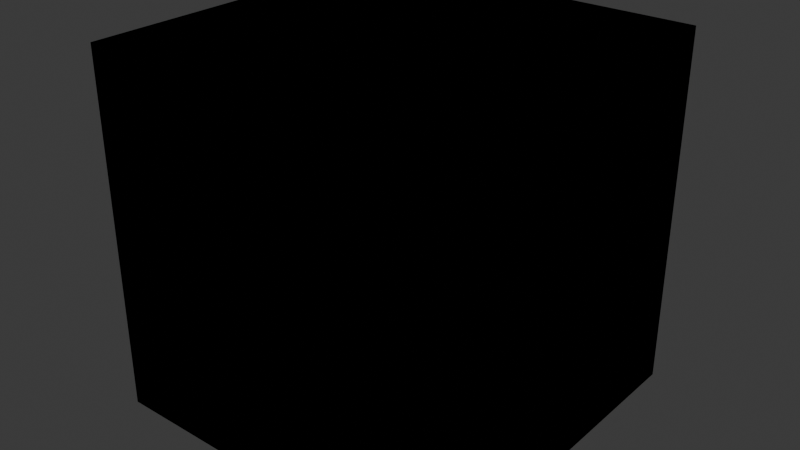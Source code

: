 # Source: Cube.blend  (saved by Blender 4.3.32; exported with 4.5.12 LTS)
import bpy
from mathutils import Matrix  # noqa: F401  (used for matrix-valued properties, if any)

bpy.ops.wm.read_factory_settings(use_empty=True)
scene = bpy.context.scene
scene.name = 'Scene'

# ---- collections
col_collection = bpy.data.collections.new('Collection'); scene.collection.children.link(col_collection)

# ---- world
world_world = bpy.data.worlds.new('World'); scene.world = world_world
world_world.use_nodes = True; world_world.node_tree.nodes.clear()
_N = world_world.node_tree.nodes; _L = world_world.node_tree.links
n0 = _N.new('ShaderNodeOutputWorld'); n0.name = 'World Output'; n0.location = (300, 300)
n1 = _N.new('ShaderNodeBackground'); n1.name = 'Background'; n1.location = (10, 300)
n1.inputs[0].default_value = (0.05088, 0.05088, 0.05088, 1.0)
_L.new(n1.outputs[0], n0.inputs[0])
n0.is_active_output = True
world_world.color = (0.05088, 0.05088, 0.05088)
world_world.sun_shadow_jitter_overblur = 0.0

# ---- meshes
me_cube_001 = bpy.data.meshes.new('Cube.001')
me_cube_001.from_pydata([(-1.0, -1.0, -1.0), (-1.0, -1.0, 1.0), (-1.0, 1.0, -1.0), (-1.0, 1.0, 1.0), (1.0, -1.0, -1.0), (1.0, -1.0, 1.0), (1.0, 1.0, -1.0), (1.0, 1.0, 1.0)], [], [(0, 1, 3, 2), (2, 3, 7, 6), (6, 7, 5, 4), (4, 5, 1, 0), (2, 6, 4, 0), (7, 3, 1, 5)])
_uv = me_cube_001.uv_layers.new(name='UVMap')
_uv.uv.foreach_set('vector', [0.375, 0.0, 0.625, 0.0, 0.625, 0.25, 0.375, 0.25, 0.375, 0.25, 0.625, 0.25, 0.625, 0.5, 0.375, 0.5, 0.375, 0.5, 0.625, 0.5, 0.625, 0.75, 0.375, 0.75, 0.375, 0.75, 0.625, 0.75, 0.625, 1.0, 0.375, 1.0, 0.125, 0.5, 0.375, 0.5, 0.375, 0.75, 0.125, 0.75, 0.625, 0.5, 0.875, 0.5, 0.875, 0.75, 0.625, 0.75])
me_cube_001.update()
me_cube_002 = bpy.data.meshes.new('Cube.002')
me_cube_002.from_pydata([(-1.0, -1.0, -1.0), (-1.0, -1.0, 1.0), (-1.0, 1.0, -1.0), (-1.0, 1.0, 1.0), (1.0, -1.0, -1.0), (1.0, -1.0, 1.0), (1.0, 1.0, -1.0), (1.0, 1.0, 1.0)], [], [(0, 1, 3, 2), (2, 3, 7, 6), (6, 7, 5, 4), (4, 5, 1, 0), (2, 6, 4, 0), (7, 3, 1, 5)])
me_cube_002.polygons.foreach_set('use_smooth', [True] * 6)
_uv = me_cube_002.uv_layers.new(name='UVMap')
_uv.uv.foreach_set('vector', [0.375, 0.0, 0.625, 0.0, 0.625, 0.25, 0.375, 0.25, 0.375, 0.25, 0.625, 0.25, 0.625, 0.5, 0.375, 0.5, 0.375, 0.5, 0.625, 0.5, 0.625, 0.75, 0.375, 0.75, 0.375, 0.75, 0.625, 0.75, 0.625, 1.0, 0.375, 1.0, 0.125, 0.5, 0.375, 0.5, 0.375, 0.75, 0.125, 0.75, 0.625, 0.5, 0.875, 0.5, 0.875, 0.75, 0.625, 0.75])
me_cube_002.update()

# ---- objects
ob_cube = bpy.data.objects.new('Cube', me_cube_001)
ob_cube_xoutline = bpy.data.objects.new('Cube_XOutline', me_cube_002)

# ---- transforms, parenting, visibility, modifiers, constraints
ob_cube.location = (0.0, 0.0, 0.5)
ob_cube.scale = (0.5, 0.5, 0.5)
ob_cube_xoutline.location = (0.0, 0.0, 0.5)
ob_cube_xoutline.scale = (0.5, 0.5, 0.5)

# ---- collection membership
col_collection.objects.link(ob_cube)
col_collection.objects.link(ob_cube_xoutline)

# ---- scene / render settings (as saved in the file)
scene.frame_start = 1; scene.frame_end = 250; scene.frame_set(1)
scene.render.engine = 'CYCLES'
scene.render.fps = 30
scene.cycles.samples = 128
scene.cycles.use_guiding = True
scene.eevee.use_shadow_jitter_viewport = True
scene.eevee.use_raytracing = True
bpy.context.view_layer.update()

# ---- added for rendering (the .blend has no active camera and no usable light): camera, sun
cam_auto = bpy.data.cameras.new('AutoCamera')
cam_auto.lens = 50.0
cam_auto.sensor_width = 36.0
cam_auto.clip_end = 1000.0
ob_auto_camera = bpy.data.objects.new('AutoCamera', cam_auto)
scene.collection.objects.link(ob_auto_camera)
ob_auto_camera.location = (1.60254, -1.92304, 1.78203)
ob_auto_camera.rotation_euler = (1.09748, -7.21219e-08, 0.694738)
scene.camera = ob_auto_camera
light_auto_sun = bpy.data.lights.new('AutoSun', 'SUN')
light_auto_sun.energy = 3.0
light_auto_sun.angle = 0.0523599
ob_auto_sun = bpy.data.objects.new('AutoSun', light_auto_sun)
scene.collection.objects.link(ob_auto_sun)
ob_auto_sun.rotation_euler = (0.872665, 0.174533, 0.523599)
bpy.context.view_layer.update()
